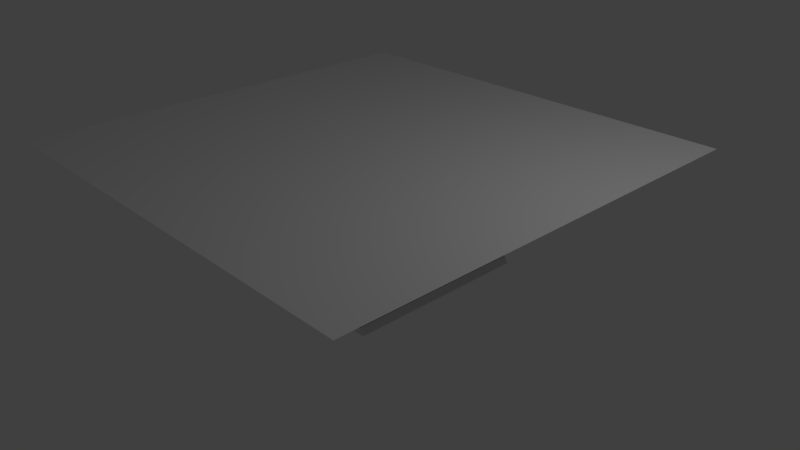# Source: STL_Export_Try_1.blend  (saved by Blender 2.79.0; exported with 4.5.12 LTS)
import bpy
from mathutils import Matrix  # noqa: F401  (used for matrix-valued properties, if any)

bpy.ops.wm.read_factory_settings(use_empty=True)
scene = bpy.context.scene
scene.name = 'Scene'

# ---- collections
col_collection_1 = bpy.data.collections.new('Collection 1'); scene.collection.children.link(col_collection_1)

# ---- world
world_world = bpy.data.worlds.new('World'); scene.world = world_world
world_world.color = (0.05088, 0.05088, 0.05088)
world_world.use_sun_shadow = False
world_world.sun_shadow_jitter_overblur = 0.0
world_world.cycles.sampling_method = 'MANUAL'

# ---- cameras
cam_camera = bpy.data.cameras.new('Camera')
cam_camera.clip_end = 100.0
cam_camera.lens = 35.0
cam_camera.sensor_width = 32.0
cam_camera.sensor_height = 18.0
cam_camera.ortho_scale = 7.314
cam_camera.dof.focus_distance = 0.0
cam_camera.dof.aperture_fstop = 128.0

# ---- lights
light_lamp = bpy.data.lights.new('Lamp', 'POINT')
light_lamp.transmission_factor = 0.0
light_lamp.cutoff_distance = 30.0
light_lamp.energy = 100.0
light_lamp.shadow_buffer_clip_start = 1.001
light_lamp.shadow_soft_size = 0.1
light_lamp.shadow_maximum_resolution = 0.006
light_lamp.use_absolute_resolution = True

# ---- meshes
me_plane = bpy.data.meshes.new('Plane')
me_plane.from_pydata([(-1.0, -1.0, 0.0), (1.0, -1.0, 0.0), (-1.0, 1.0, 0.0), (1.0, 1.0, 0.0), (-1.0, -1.0, 0.0), (1.0, -1.0, 0.0), (-1.0, 1.0, 0.0), (1.0, 1.0, 0.0), (-0.4854, -0.4854, 0.0), (0.4854, -0.4854, 0.0), (-0.4854, 0.4854, 0.0), (0.4854, 0.4854, 0.0), (-0.4854, -0.4854, 0.6892), (0.4854, -0.4854, 0.6892), (-0.4854, 0.4854, 0.6892), (0.4854, 0.4854, 0.6892), (-0.7343, -0.7343, 0.8256), (0.7343, -0.7343, 0.8256), (-0.7343, 0.7343, 0.8256), (0.7343, 0.7343, 0.8256), (-0.7343, -0.7343, 1.121), (0.7343, -0.7343, 1.121), (-0.7343, 0.7343, 1.121), (0.7343, 0.7343, 1.121), (-1.046, -1.046, 1.285), (1.046, -1.046, 1.285), (-1.046, 1.046, 1.285), (1.046, 1.046, 1.285), (-2.418, -2.418, 1.491), (2.418, -2.418, 1.491), (-2.418, 2.418, 1.491), (2.418, 2.418, 1.491), (-1.0, -1.0, 0.0), (1.0, -1.0, 0.0), (-1.0, 1.0, 0.0), (1.0, 1.0, 0.0), (-1.0, -1.0, 0.0), (1.0, -1.0, 0.0), (-1.0, 1.0, 0.0), (1.0, 1.0, 0.0), (-0.9558, -0.9997, -0.08572), (1.044, -0.9997, -0.08572), (-0.9558, 1.0, -0.08572), (1.044, 1.0, -0.08572)], [], [(0, 2, 3, 1), (5, 7, 11, 9), (1, 3, 7, 5), (2, 0, 4, 6), (3, 2, 6, 7), (0, 1, 5, 4), (11, 10, 14, 15), (6, 4, 8, 10), (7, 6, 10, 11), (4, 5, 9, 8), (13, 15, 19, 17), (8, 9, 13, 12), (9, 11, 15, 13), (10, 8, 12, 14), (17, 19, 23, 21), (14, 12, 16, 18), (15, 14, 18, 19), (12, 13, 17, 16), (23, 22, 26, 27), (18, 16, 20, 22), (19, 18, 22, 23), (16, 17, 21, 20), (25, 27, 31, 29), (20, 21, 25, 24), (21, 23, 27, 25), (22, 20, 24, 26), (28, 29, 31, 30), (26, 24, 28, 30), (27, 26, 30, 31), (24, 25, 29, 28), (5, 7, 35, 33), (4, 6, 34, 32), (6, 7, 35, 34), (5, 4, 32, 33), (34, 35, 39, 38), (33, 32, 36, 37), (33, 35, 39, 37), (32, 34, 38, 36), (37, 39, 43, 41), (36, 38, 42, 40), (38, 39, 43, 42), (37, 36, 40, 41)])
me_plane.use_remesh_preserve_volume = False
me_plane.use_remesh_preserve_attributes = False
me_plane.use_mirror_vertex_groups = False
me_plane.update()

# ---- objects
ob_plane = bpy.data.objects.new('Plane', me_plane)
ob_lamp = bpy.data.objects.new('Lamp', light_lamp)
ob_camera = bpy.data.objects.new('Camera', cam_camera)

# ---- transforms, parenting, visibility, modifiers, constraints
ob_plane.location = (0.0, 0.0, 0.0)
ob_plane.scale = (1.226, 1.226, 1.0)
ob_plane.lineart.crease_threshold = 0.0
ob_lamp.location = (4.076, 1.005, 5.904)
ob_lamp.rotation_euler = (0.6503, 0.05522, 1.866)
ob_lamp.lock_rotations_4d = False
ob_lamp.empty_display_type = 'ARROWS'
ob_lamp.color = (0.0, 0.0, 0.0, 0.0)
ob_lamp.lineart.crease_threshold = 0.0
ob_camera.location = (7.481, -6.508, 5.344)
ob_camera.rotation_euler = (1.109, 0.0, 0.8149)
ob_camera.lock_rotations_4d = False
ob_camera.empty_display_type = 'ARROWS'
ob_camera.color = (0.0, 0.0, 0.0, 0.0)
ob_camera.display_type = 'WIRE'
ob_camera.lineart.crease_threshold = 0.0

# ---- collection membership
col_collection_1.objects.link(ob_plane)
col_collection_1.objects.link(ob_lamp)
col_collection_1.objects.link(ob_camera)

# ---- scene / render settings (as saved in the file)
scene.camera = ob_camera
scene.frame_start = 1; scene.frame_end = 250; scene.frame_set(1)
scene.render.engine = 'BLENDER_EEVEE_NEXT'
scene.render.resolution_percentage = 50
scene.render.dither_intensity = 0.0
scene.cycles.use_denoising = False
scene.cycles.samples = 128
scene.cycles.sampling_pattern = 'TABULATED_SOBOL'
scene.cycles.use_adaptive_sampling = False
scene.cycles.use_light_tree = False
scene.cycles.blur_glossy = 0.0
scene.cycles.sample_clamp_indirect = 0.0
scene.view_settings.view_transform = 'Standard'
bpy.context.view_layer.update()
